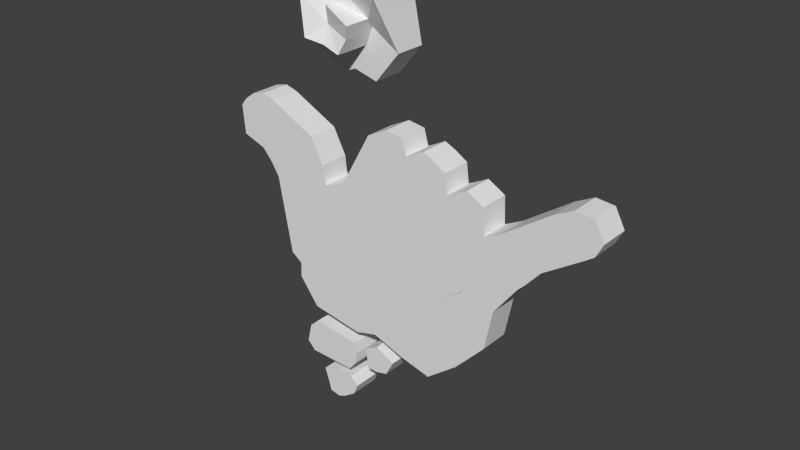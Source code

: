 # Source: Puzzle_Shaka.blend  (saved by Blender 2.57.0; exported with 4.5.12 LTS)
import bpy
from mathutils import Matrix  # noqa: F401  (used for matrix-valued properties, if any)

bpy.ops.wm.read_factory_settings(use_empty=True)
scene = bpy.context.scene
scene.name = 'Scene'

# ---- collections
col_collection_1 = bpy.data.collections.new('Collection 1'); scene.collection.children.link(col_collection_1)

# ---- world
world_world = bpy.data.worlds.new('World'); scene.world = world_world
world_world.color = (0.05088, 0.05088, 0.05088)
world_world.use_sun_shadow = False
world_world.sun_shadow_jitter_overblur = 0.0
world_world.cycles.sampling_method = 'MANUAL'
world_world.cycles.sample_map_resolution = 256

# ---- meshes
me_cube_000 = bpy.data.meshes.new('Cube.000')
me_cube_000.from_pydata([(-9.453, 1.0, 7.759), (-10.27, 1.0, 7.99), (-9.453, -1.0, 7.759), (-10.27, -1.0, 7.99), (-6.338, 1.0, 6.201), (-6.338, -1.0, 6.201), (-10.52, -1.0, 4.344), (-10.52, 1.0, 4.344)], [], [(2, 0, 1, 3), (0, 2, 5, 4), (1, 0, 4, 7), (6, 5, 2, 3), (1, 7, 6, 3), (4, 5, 6, 7)])
me_cube_000.use_remesh_preserve_volume = False
me_cube_000.use_remesh_preserve_attributes = False
me_cube_000.use_mirror_vertex_groups = False
me_cube_000.update()
me_cube_044 = bpy.data.meshes.new('Cube.044')
me_cube_044.from_pydata([(-2.707, 1.0, 11.24), (0.4035, 1.0, 12.73), (-1.413, 1.0, 13.87), (-1.413, -1.0, 13.87), (0.4035, -1.0, 12.73), (-2.917, -1.0, 13.08), (-1.855, -1.0, 12.73), (-2.917, 1.0, 13.08), (-1.855, 1.0, 12.73), (-2.707, -1.0, 11.24), (-1.175, -1.0, 10.82), (-1.175, 1.0, 10.82)], [], [(9, 0, 11, 10), (10, 11, 1, 4), (11, 8, 2, 1), (8, 6, 3, 2), (6, 10, 4, 3), (6, 8, 7, 5), (9, 10, 6, 5), (11, 0, 7, 8), (0, 9, 5, 7), (1, 2, 3, 4)])
me_cube_044.use_remesh_preserve_volume = False
me_cube_044.use_remesh_preserve_attributes = False
me_cube_044.use_mirror_vertex_groups = False
me_cube_044.update()
me_cube_043 = bpy.data.meshes.new('Cube.043')
me_cube_043.from_pydata([(-2.707, 1.0, 11.24), (-2.917, -1.0, 13.08), (-2.917, 1.0, 13.08), (-5.569, -1.0, 12.0), (-4.106, -1.0, 13.25), (-4.106, 1.0, 13.25), (-5.569, 1.0, 12.0), (-3.605, 1.0, 13.2), (-3.605, -1.0, 13.2), (-3.389, 1.0, 10.95), (-3.389, -1.0, 10.95), (-2.707, -1.0, 11.24)], [], [(9, 0, 11, 10), (9, 10, 3, 6), (10, 8, 4, 3), (8, 7, 5, 4), (7, 9, 6, 5), (7, 8, 1, 2), (0, 9, 7, 2), (10, 11, 1, 8), (0, 2, 1, 11), (3, 4, 5, 6)])
me_cube_043.use_remesh_preserve_volume = False
me_cube_043.use_remesh_preserve_attributes = False
me_cube_043.use_mirror_vertex_groups = False
me_cube_043.update()
me_cube_041 = bpy.data.meshes.new('Cube.041')
me_cube_041.from_pydata([(-4.388, 1.001, 14.59), (-4.365, -0.9988, 14.59), (-5.343, 1.0, 14.52), (-5.32, -1.0, 14.52), (-5.569, -1.0, 12.0), (-4.106, -1.0, 13.25), (-4.128, 1.0, 13.25), (-5.591, 1.0, 12.0)], [], [(1, 0, 2, 3), (2, 0, 6, 7), (0, 1, 5, 6), (4, 5, 1, 3), (7, 4, 3, 2), (4, 7, 6, 5)])
me_cube_041.use_remesh_preserve_volume = False
me_cube_041.use_remesh_preserve_attributes = False
me_cube_041.use_mirror_vertex_groups = False
me_cube_041.update()
me_cube_040 = bpy.data.meshes.new('Cube.040')
me_cube_040.from_pydata([(-4.328, -1.0, 1.414), (-1.575, -1.0, 1.411), (0.649, 1.0, 7.947), (0.649, -1.0, 7.947), (-0.4803, 1.0, 8.131), (-0.4803, -1.0, 8.131), (-1.825, -1.0, 7.463), (-3.991, -1.0, 3.607), (-3.991, 1.0, 3.607), (-1.825, 1.0, 7.463), (-3.137, -1.0, 0.5866), (0.9348, -1.0, 6.926), (0.9348, 1.0, 6.926), (-1.575, 1.0, 1.411), (-3.137, 1.0, 0.5866), (-4.328, 1.0, 1.414)], [], [(7, 0, 10, 1), (13, 14, 15, 8), (3, 2, 4, 5), (11, 12, 2, 3), (12, 9, 4, 2), (6, 11, 3, 5), (9, 6, 5, 4), (8, 7, 6, 9), (12, 13, 8, 9), (1, 11, 6, 7), (0, 7, 8, 15), (0, 15, 14, 10), (1, 10, 14, 13), (1, 13, 12, 11)])
me_cube_040.use_remesh_preserve_volume = False
me_cube_040.use_remesh_preserve_attributes = False
me_cube_040.use_mirror_vertex_groups = False
me_cube_040.update()
me_cube_039 = bpy.data.meshes.new('Cube.039')
me_cube_039.from_pydata([(-11.82, 1.0, 7.277), (-11.82, -1.0, 7.277), (-12.22, 1.0, 6.803), (-12.22, -1.0, 6.803), (-12.05, -1.0, 4.902), (-12.05, 1.0, 4.902), (-11.14, 1.0, 7.782), (-11.14, -1.0, 7.782), (-10.27, 1.0, 7.99), (-10.27, -1.0, 7.99), (-10.52, 1.0, 4.344), (-10.52, -1.0, 4.344)], [], [(1, 0, 2, 3), (0, 1, 7, 6), (2, 0, 6, 5), (4, 7, 1, 3), (5, 4, 3, 2), (10, 11, 4, 5), (11, 9, 7, 4), (8, 10, 5, 6), (9, 8, 6, 7), (8, 9, 11, 10)])
me_cube_039.use_remesh_preserve_volume = False
me_cube_039.use_remesh_preserve_attributes = False
me_cube_039.use_mirror_vertex_groups = False
me_cube_039.update()
me_cube_038 = bpy.data.meshes.new('Cube.038')
me_cube_038.from_pydata([(-4.666, 1.026, -11.73), (-4.197, 1.026, -11.55), (-4.197, -1.025, -11.55), (-4.666, -1.025, -11.73), (-3.352, 1.026, -10.97), (-3.352, -1.025, -10.97), (-5.35, 1.026, -11.59), (-5.35, -1.025, -11.59), (-5.522, 1.026, -10.96), (-3.02, 1.026, -10.22), (-5.522, -1.025, -10.96), (-3.02, -1.025, -10.22), (-5.827, -1.025, -10.04), (-3.585, -1.025, -9.709), (-3.585, 1.026, -9.709), (-5.827, 1.026, -10.04)], [], [(3, 0, 1, 2), (0, 3, 7, 6), (4, 5, 2, 1), (1, 0, 6, 4), (5, 7, 3, 2), (11, 10, 7, 5), (8, 9, 4, 6), (9, 11, 5, 4), (10, 8, 6, 7), (12, 15, 8, 10), (14, 13, 11, 9), (15, 14, 9, 8), (13, 12, 10, 11), (14, 15, 12, 13)])
me_cube_038.use_remesh_preserve_volume = False
me_cube_038.use_remesh_preserve_attributes = False
me_cube_038.use_mirror_vertex_groups = False
me_cube_038.update()
me_cube_037 = bpy.data.meshes.new('Cube.037')
me_cube_037.from_pydata([(-1.397, -1.0, -8.437), (-2.121, -1.0, -8.377), (-1.397, 1.0, -8.437), (-2.121, 1.0, -8.377), (-1.397, 1.0, -8.437), (-1.397, -1.0, -8.437), (-0.6036, 0.9972, -8.237), (-0.6036, -1.001, -8.237), (-0.0774, 0.9972, -7.255), (-1.369, -1.0, -6.565), (-1.369, 1.0, -6.565), (-0.0774, -1.001, -7.255), (-1.369, 1.0, -6.565), (-1.369, -1.0, -6.565), (-2.21, 1.0, -7.035), (-2.21, -1.0, -7.035)], [], [(1, 0, 2, 3), (6, 4, 5, 7), (2, 0, 13, 12), (14, 15, 1, 3), (0, 1, 15, 13), (12, 14, 3, 2), (8, 10, 4, 6), (10, 9, 5, 4), (9, 11, 7, 5), (11, 8, 6, 7), (8, 11, 9, 10), (12, 13, 15, 14)])
me_cube_037.use_remesh_preserve_volume = False
me_cube_037.use_remesh_preserve_attributes = False
me_cube_037.use_mirror_vertex_groups = False
me_cube_037.update()
me_cube_036 = bpy.data.meshes.new('Cube.036')
me_cube_036.from_pydata([(2.698, -1.001, -6.976), (2.698, 0.9972, -6.976), (0.6973, -1.001, -6.474), (-1.496, 1.0, -5.71), (-1.496, -1.0, -5.71), (0.6973, 0.9972, -6.474), (-0.8134, -1.0, -3.937), (1.073, -1.001, -4.09), (1.073, 0.9972, -4.08), (4.744, 0.9972, -5.359), (4.744, -1.001, -5.369), (2.583, -1.001, -1.782), (-1.119, -1.0, -0.9049), (0.6466, -1.001, -1.047), (-1.119, 1.0, -0.8976), (-0.8134, 1.0, -3.937), (0.6466, 0.9972, -1.03), (2.583, 0.9972, -1.773)], [], [(1, 0, 2, 5), (2, 0, 10, 7), (0, 1, 9, 10), (8, 9, 1, 5), (5, 2, 4, 3), (7, 6, 4, 2), (15, 8, 5, 3), (8, 15, 14, 16), (13, 12, 6, 7), (16, 17, 9, 8), (11, 13, 7, 10), (4, 6, 15, 3), (6, 12, 14, 15), (12, 13, 16, 14), (11, 17, 16, 13), (9, 17, 11, 10)])
me_cube_036.use_remesh_preserve_volume = False
me_cube_036.use_remesh_preserve_attributes = False
me_cube_036.use_mirror_vertex_groups = False
me_cube_036.update()
me_cube_035 = bpy.data.meshes.new('Cube.035')
me_cube_035.from_pydata([(-1.119, -1.0, -0.904), (-3.137, -1.0, 0.5866), (-4.328, -1.0, 1.414), (-4.037, -1.0, -0.6698), (-4.037, 1.0, -0.6698), (-5.322, 1.0, -3.902), (-5.322, -1.0, -3.902), (-7.655, -1.0, -2.821), (-7.697, 1.0, -3.813), (-7.697, -1.0, -3.813), (-6.389, -1.0, -5.548), (-6.389, 1.0, -5.548), (-2.963, -1.0, -6.116), (-2.963, 1.0, -6.116), (-5.292, -1.0, 1.141), (-0.8134, -1.0, -3.937), (-1.496, -1.0, -5.71), (-1.496, 1.0, -5.71), (-0.8134, 1.0, -3.937), (-1.119, 1.0, -0.904), (-3.137, 1.0, 0.5866), (-4.328, 1.0, 1.414), (-5.292, 1.0, 1.141), (-7.655, 1.0, -2.821)], [], [(17, 16, 12, 13), (1, 2, 14, 3), (21, 20, 4, 22), (0, 1, 3, 15), (20, 19, 18, 4), (17, 5, 4, 18), (15, 3, 6, 16), (22, 4, 5, 23), (3, 14, 7, 6), (6, 7, 9, 10), (23, 5, 11, 8), (16, 6, 10, 12), (5, 17, 13, 11), (11, 10, 9, 8), (13, 12, 10, 11), (23, 8, 9, 7), (0, 19, 20, 1), (0, 15, 18, 19), (1, 20, 21, 2), (2, 21, 22, 14), (7, 14, 22, 23), (15, 16, 17, 18)])
me_cube_035.use_remesh_preserve_volume = False
me_cube_035.use_remesh_preserve_attributes = False
me_cube_035.use_mirror_vertex_groups = False
me_cube_035.update()
me_cube_030 = bpy.data.meshes.new('Cube.030')
me_cube_030.from_pydata([(6.197, -1.001, 3.249), (8.694, -1.001, 1.316), (8.694, 0.9972, 1.316), (8.268, 0.9972, 0.754), (8.268, -1.001, 0.754), (5.509, -1.001, 1.321), (5.509, 0.9972, 1.321), (6.197, 0.9972, 3.249)], [], [(1, 0, 5, 4), (4, 3, 2, 1), (3, 6, 7, 2), (0, 1, 2, 7), (3, 4, 5, 6), (0, 7, 6, 5)])
me_cube_030.use_remesh_preserve_volume = False
me_cube_030.use_remesh_preserve_attributes = False
me_cube_030.use_mirror_vertex_groups = False
me_cube_030.update()
me_cube_029 = bpy.data.meshes.new('Cube.029')
me_cube_029.from_pydata([(8.268, 0.9972, 0.754), (8.268, -1.001, 0.754), (5.508, -1.001, 1.321), (4.944, -1.001, -0.2343), (7.201, -1.001, -0.6598), (7.201, 0.9972, -0.6598), (4.944, 0.9972, -0.2343), (5.508, 0.9972, 1.321)], [], [(7, 0, 5, 6), (0, 1, 4, 5), (3, 4, 1, 2), (2, 7, 6, 3), (3, 6, 5, 4), (0, 7, 2, 1)])
me_cube_029.use_remesh_preserve_volume = False
me_cube_029.use_remesh_preserve_attributes = False
me_cube_029.use_mirror_vertex_groups = False
me_cube_029.update()
me_cube_028 = bpy.data.meshes.new('Cube.028')
me_cube_028.from_pydata([(4.944, -1.001, -0.2343), (7.201, -1.001, -0.6598), (7.201, 0.9972, -0.6598), (6.674, 0.9972, -3.305), (6.674, -1.001, -3.305), (3.813, -1.001, -0.9802), (3.813, 0.9972, -0.9802), (4.944, 0.9972, -0.2343)], [], [(1, 0, 5, 4), (4, 3, 2, 1), (3, 6, 7, 2), (0, 1, 2, 7), (0, 7, 6, 5), (3, 4, 5, 6)])
me_cube_028.use_remesh_preserve_volume = False
me_cube_028.use_remesh_preserve_attributes = False
me_cube_028.use_mirror_vertex_groups = False
me_cube_028.update()
me_cube_027 = bpy.data.meshes.new('Cube.027')
me_cube_027.from_pydata([(6.674, 0.9972, -3.305), (6.674, -1.001, -3.305), (3.817, -1.001, -0.9821), (2.583, -1.001, -1.782), (4.744, -1.001, -5.369), (4.744, 0.9972, -5.369), (3.817, 0.9972, -0.9821), (2.583, 0.9972, -1.782)], [], [(6, 0, 5, 7), (0, 1, 4, 5), (3, 4, 1, 2), (3, 7, 5, 4), (2, 6, 7, 3), (0, 6, 2, 1)])
me_cube_027.use_remesh_preserve_volume = False
me_cube_027.use_remesh_preserve_attributes = False
me_cube_027.use_mirror_vertex_groups = False
me_cube_027.update()
me_cube_026 = bpy.data.meshes.new('Cube.026')
me_cube_026.from_pydata([(-6.365, -1.0, -6.632), (-6.365, 1.0, -6.632), (-3.195, -1.0, -7.059), (-3.195, 1.0, -7.059), (-7.306, -1.0, -8.508), (-7.306, 1.0, -8.508), (-3.128, -1.0, -8.511), (-3.128, 1.0, -8.511), (-6.767, -1.0, -9.073), (-3.668, -1.0, -9.163), (-3.668, 1.0, -9.163), (-6.767, 1.0, -9.073), (-7.009, -1.0, -7.228), (-7.009, 1.0, -7.228), (-3.084, 1.0, -7.792), (-3.084, -1.0, -7.792)], [], [(0, 1, 3, 2), (4, 6, 9, 8), (7, 5, 11, 10), (6, 7, 10, 9), (5, 4, 8, 11), (10, 11, 8, 9), (0, 12, 13, 1), (12, 4, 5, 13), (3, 14, 15, 2), (14, 7, 6, 15), (1, 13, 14, 3), (13, 5, 7, 14), (12, 0, 2, 15), (15, 6, 4, 12)])
me_cube_026.use_remesh_preserve_volume = False
me_cube_026.use_remesh_preserve_attributes = False
me_cube_026.use_mirror_vertex_groups = False
me_cube_026.update()
me_cube_025 = bpy.data.meshes.new('Cube.025')
me_cube_025.from_pydata([(12.99, -1.001, 6.932), (12.99, 0.9972, 6.932), (13.62, -1.001, 5.744), (13.62, 0.9972, 5.744), (13.16, 0.9972, 4.866), (13.16, -1.001, 4.866), (11.8, -1.001, 7.044), (11.8, 0.9972, 7.044), (11.24, -1.001, 5.687), (12.39, -1.001, 4.341), (12.39, 0.9972, 4.341), (11.24, 0.9972, 5.687)], [], [(0, 2, 3, 1), (0, 1, 7, 6), (2, 0, 6, 5), (4, 7, 1, 3), (5, 4, 3, 2), (9, 10, 4, 5), (10, 11, 7, 4), (8, 9, 5, 6), (8, 11, 10, 9), (6, 7, 11, 8)])
me_cube_025.use_remesh_preserve_volume = False
me_cube_025.use_remesh_preserve_attributes = False
me_cube_025.use_mirror_vertex_groups = False
me_cube_025.update()
me_cube_024 = bpy.data.meshes.new('Cube.024')
me_cube_024.from_pydata([(8.551, -1.001, 3.754), (11.24, -1.001, 5.687), (10.12, 0.9972, 2.865), (7.537, 0.9972, 4.327), (10.12, -1.001, 2.865), (7.537, -1.001, 4.327), (9.953, -1.001, 5.986), (9.953, 0.9972, 5.986), (12.39, -1.001, 4.341), (12.39, 0.9972, 4.341), (8.551, 0.9972, 3.754), (11.24, 0.9972, 5.687)], [], [(0, 4, 8, 1), (5, 0, 1, 6), (2, 10, 11, 9), (10, 3, 7, 11), (3, 5, 6, 7), (9, 8, 4, 2), (0, 5, 3, 10), (0, 10, 2, 4), (1, 11, 7, 6), (1, 8, 9, 11)])
me_cube_024.use_remesh_preserve_volume = False
me_cube_024.use_remesh_preserve_attributes = False
me_cube_024.use_mirror_vertex_groups = False
me_cube_024.update()
me_cube_023 = bpy.data.meshes.new('Cube.023')
me_cube_023.from_pydata([(9.953, 0.9972, 5.986), (9.953, -1.001, 5.986), (11.24, -1.001, 5.687), (10.59, -1.001, 6.426), (10.59, 0.9972, 6.426), (11.8, 0.9972, 7.044), (11.8, -1.001, 7.044), (11.24, 0.9972, 5.687)], [], [(1, 2, 6, 3), (7, 0, 4, 5), (0, 1, 3, 4), (5, 4, 3, 6), (0, 7, 2, 1), (2, 7, 5, 6)])
me_cube_023.use_remesh_preserve_volume = False
me_cube_023.use_remesh_preserve_attributes = False
me_cube_023.use_mirror_vertex_groups = False
me_cube_023.update()
me_cube_022 = bpy.data.meshes.new('Cube.022')
me_cube_022.from_pydata([(0.01598, -1.0, 1.612), (1.652, -1.001, 1.145), (3.833, 0.9972, 5.451), (3.833, -1.001, 5.451), (2.23, -1.0, 5.896), (2.23, 0.9837, 5.896), (2.868, 0.988, 7.205), (2.868, -0.9937, 7.205), (3.676, 0.988, 6.712), (3.676, -0.9937, 6.712), (0.9348, 1.0, 6.926), (2.147, 0.988, 7.547), (2.147, -0.9937, 7.547), (0.9348, -1.0, 6.926), (-0.8226, -1.0, 3.064), (1.652, 0.9972, 1.145), (0.01598, 1.0, 1.612), (-0.8226, 1.0, 3.064)], [], [(0, 1, 3, 4), (15, 16, 5, 2), (2, 5, 6, 8), (4, 3, 9, 7), (3, 2, 8, 9), (6, 7, 9, 8), (6, 5, 10, 11), (7, 6, 11, 12), (4, 7, 12, 13), (5, 16, 17, 10), (0, 4, 13, 14), (10, 13, 12, 11), (0, 16, 15, 1), (0, 14, 17, 16), (1, 15, 2, 3), (10, 17, 14, 13)])
me_cube_022.use_remesh_preserve_volume = False
me_cube_022.use_remesh_preserve_attributes = False
me_cube_022.use_mirror_vertex_groups = False
me_cube_022.update()
me_cube_021 = bpy.data.meshes.new('Cube.021')
me_cube_021.from_pydata([(0.01598, -1.0, 1.612), (-0.8227, -1.0, 3.064), (-1.223, -1.0, 1.002), (-1.575, -1.0, 1.411), (-0.8227, 1.0, 3.064), (0.01598, 1.0, 1.612), (-1.575, 1.0, 1.411), (-1.223, 1.0, 1.002)], [], [(0, 1, 3, 2), (4, 5, 7, 6), (0, 5, 4, 1), (0, 2, 7, 5), (1, 4, 6, 3), (2, 3, 6, 7)])
me_cube_021.use_remesh_preserve_volume = False
me_cube_021.use_remesh_preserve_attributes = False
me_cube_021.use_mirror_vertex_groups = False
me_cube_021.update()
me_cube_020 = bpy.data.meshes.new('Cube.020')
me_cube_020.from_pydata([(0.4035, -0.9972, 12.73), (-1.413, -0.9919, 13.87), (-1.413, 1.0, 13.87), (0.4035, 1.0, 12.73), (-0.2436, 1.0, 15.91), (-1.246, 1.0, 14.44), (-3.343, 1.0, 17.13), (-2.806, 1.0, 15.32), (-4.55, 1.022, 15.68), (-2.961, 1.0, 14.15), (-2.937, 1.0, 13.1), (-4.09, 1.0, 13.32), (-1.253, 1.0, 14.44), (-2.769, 1.0, 15.28), (-2.961, -1.602, 14.15), (-2.799, -1.632, 15.31), (-1.539, 1.0, 13.63), (-1.872, 1.0, 12.75), (-0.2436, -2.278, 15.91), (-2.806, -2.341, 15.32), (-3.343, -2.854, 17.13), (-4.563, -3.257, 15.73), (-4.09, -3.473, 13.32), (-2.937, -3.235, 13.1), (-2.961, -2.807, 14.15), (-1.872, -3.262, 12.75), (-1.505, -3.021, 13.61), (-1.253, -3.235, 14.44), (-2.799, -3.136, 15.31), (-1.246, -1.509, 14.44)], [], [(0, 3, 4, 18), (3, 2, 5, 4), (2, 1, 29, 5), (1, 0, 18, 29), (4, 5, 7, 6), (6, 7, 9, 8), (8, 9, 10, 11), (10, 9, 16, 17), (16, 9, 13, 12), (0, 1, 2, 3), (29, 18, 20, 19), (8, 11, 22, 21), (11, 10, 23, 22), (10, 17, 25, 23), (17, 16, 26, 25), (16, 12, 27, 26), (15, 14, 24, 28), (19, 20, 21, 24), (24, 21, 22, 23), (24, 23, 25, 26), (24, 26, 27, 28), (6, 20, 18, 4), (6, 8, 21, 20), (15, 28, 27, 29)])
me_cube_020.use_remesh_preserve_volume = False
me_cube_020.use_remesh_preserve_attributes = False
me_cube_020.use_mirror_vertex_groups = False
me_cube_020.update()
me_cube_015 = bpy.data.meshes.new('Cube.015')
me_cube_015.from_pydata([(-6.338, 1.0, 6.201), (-6.338, -1.0, 6.201), (-10.52, 1.0, 4.344), (-10.52, -1.0, 4.344), (-5.477, 1.0, 4.555), (-9.841, 1.0, 3.57), (-5.477, -1.0, 4.555), (-9.841, -1.0, 3.57), (-5.369, 1.0, 3.599), (-5.369, -1.0, 3.599), (-9.311, 1.0, 2.719), (-9.311, -1.0, 2.719)], [], [(7, 6, 1, 3), (2, 0, 4, 5), (0, 1, 6, 4), (5, 7, 3, 2), (10, 11, 7, 5), (9, 8, 4, 6), (8, 10, 5, 4), (11, 9, 6, 7), (0, 2, 3, 1), (8, 9, 11, 10)])
me_cube_015.use_remesh_preserve_volume = False
me_cube_015.use_remesh_preserve_attributes = False
me_cube_015.use_mirror_vertex_groups = False
me_cube_015.update()
me_cube_014 = bpy.data.meshes.new('Cube.014')
me_cube_014.from_pydata([(-5.369, -1.0, 3.599), (-9.311, 1.0, 2.719), (-9.311, -1.0, 2.719), (-8.39, 1.0, -2.301), (-8.39, -1.0, -2.301), (-5.268, -1.0, 3.336), (-5.292, -1.0, 1.141), (-7.655, -1.0, -2.821), (-7.655, 1.0, -2.821), (-5.292, 1.0, 1.141), (-5.268, 1.0, 3.336), (-5.369, 1.0, 3.599)], [], [(0, 2, 4, 5), (1, 11, 10, 3), (3, 4, 2, 1), (8, 7, 4, 3), (9, 8, 3, 10), (7, 6, 5, 4), (0, 11, 1, 2), (0, 5, 10, 11), (3, 10, 5, 4), (5, 6, 9, 10), (6, 7, 8, 9)])
me_cube_014.use_remesh_preserve_volume = False
me_cube_014.use_remesh_preserve_attributes = False
me_cube_014.use_mirror_vertex_groups = False
me_cube_014.update()
me_cube_013 = bpy.data.meshes.new('Cube.013')
me_cube_013.from_pydata([(-5.268, 1.0, 3.336), (-5.268, -1.0, 3.336), (-5.292, -1.0, 1.141), (-3.991, -1.0, 3.607), (-4.328, -1.0, 1.414), (-3.991, 1.0, 3.607), (-4.328, 1.0, 1.414), (-5.292, 1.0, 1.141)], [], [(7, 0, 5, 6), (4, 3, 1, 2), (0, 1, 3, 5), (0, 7, 2, 1), (2, 7, 6, 4), (3, 4, 6, 5)])
me_cube_013.use_remesh_preserve_volume = False
me_cube_013.use_remesh_preserve_attributes = False
me_cube_013.use_mirror_vertex_groups = False
me_cube_013.update()
me_cube_008 = bpy.data.meshes.new('Cube.008')
me_cube_008.from_pydata([(-1.575, -1.0, 1.411), (-3.137, -1.0, 0.5866), (-1.119, -1.0, -0.904), (-1.223, -1.0, 1.002), (-1.119, 1.0, -0.904), (-1.575, 1.0, 1.411), (-1.223, 1.0, 1.002), (-3.137, 1.0, 0.5866)], [], [(3, 0, 1, 2), (5, 6, 4, 7), (0, 5, 7, 1), (0, 3, 6, 5), (1, 7, 4, 2), (2, 4, 6, 3)])
me_cube_008.use_remesh_preserve_volume = False
me_cube_008.use_remesh_preserve_attributes = False
me_cube_008.use_mirror_vertex_groups = False
me_cube_008.update()
me_cube_007 = bpy.data.meshes.new('Cube.007')
me_cube_007.from_pydata([(-1.119, -1.0, -0.904), (-1.223, -1.0, 1.002), (1.652, -1.001, 1.145), (0.648, -1.001, -1.046), (0.01598, -1.0, 1.612), (-0.2752, -1.0, -0.977), (-0.2752, 1.0, -0.977), (-1.119, 1.0, -0.904), (0.648, 0.9972, -1.046), (1.652, 0.9972, 1.145), (0.01598, 1.0, 1.612), (-1.223, 1.0, 1.002)], [], [(4, 5, 3, 2), (6, 10, 9, 8), (7, 11, 10, 6), (1, 0, 5, 4), (0, 1, 11, 7), (0, 7, 6, 5), (1, 4, 10, 11), (2, 3, 8, 9), (2, 9, 10, 4), (3, 5, 6, 8)])
me_cube_007.use_remesh_preserve_volume = False
me_cube_007.use_remesh_preserve_attributes = False
me_cube_007.use_mirror_vertex_groups = False
me_cube_007.update()
me_cube_005 = bpy.data.meshes.new('Cube.005')
me_cube_005.from_pydata([(5.163, -1.001, 6.13), (6.291, -1.001, 5.486), (5.163, 0.988, 6.13), (6.291, 0.988, 5.486), (2.583, -1.001, -1.782), (6.374, 0.9972, 3.742), (6.374, -1.001, 3.742), (4.946, -1.001, -0.2517), (3.833, -1.001, 5.451), (1.652, -1.001, 1.145), (0.648, -1.001, -1.046), (4.946, 0.9972, -0.2517), (2.583, 0.9972, -1.782), (0.648, 0.9972, -1.046), (1.652, 0.9972, 1.145), (3.833, 0.9972, 5.451)], [], [(2, 0, 1, 3), (0, 2, 15, 8), (1, 0, 8, 6), (6, 5, 3, 1), (5, 15, 2, 3), (13, 14, 11, 12), (9, 10, 4, 7), (14, 15, 5, 11), (8, 9, 7, 6), (8, 15, 14, 9), (9, 14, 13, 10), (4, 10, 13, 12), (4, 12, 11, 7), (5, 6, 7, 11)])
me_cube_005.use_remesh_preserve_volume = False
me_cube_005.use_remesh_preserve_attributes = False
me_cube_005.use_mirror_vertex_groups = False
me_cube_005.update()
me_cube_004 = bpy.data.meshes.new('Cube.004')
me_cube_004.from_pydata([(8.694, 0.9972, 1.316), (8.694, -1.001, 1.316), (6.197, -1.001, 3.248), (6.373, -1.001, 3.738), (6.373, 0.9972, 3.738), (9.146, -1.001, 1.755), (9.146, 0.9972, 1.755), (10.12, 0.9972, 2.865), (7.537, 0.9972, 4.327), (10.12, -1.001, 2.865), (7.537, -1.001, 4.327), (6.197, 0.9972, 3.248)], [], [(2, 1, 5, 3), (1, 0, 6, 5), (0, 11, 4, 6), (6, 4, 8, 7), (5, 6, 7, 9), (3, 5, 9, 10), (4, 3, 10, 8), (7, 8, 10, 9), (2, 3, 4, 11), (0, 1, 2, 11)])
me_cube_004.use_remesh_preserve_volume = False
me_cube_004.use_remesh_preserve_attributes = False
me_cube_004.use_mirror_vertex_groups = False
me_cube_004.update()

# ---- objects
ob_thumb_end = bpy.data.objects.new('Thumb_End', me_cube_000)
ob_island_n3 = bpy.data.objects.new('Island_N3', me_cube_044)
ob_island_n2 = bpy.data.objects.new('Island_N2', me_cube_043)
ob_island_n1 = bpy.data.objects.new('Island_N1', me_cube_041)
ob_finger_pointer = bpy.data.objects.new('Finger_Pointer', me_cube_040)
ob_thumb_nail_s1 = bpy.data.objects.new('Thumb_Nail/S1', me_cube_039)
ob_island_s_s2 = bpy.data.objects.new('Island_S/S2', me_cube_038)
ob_island_ssmall = bpy.data.objects.new('Island_Ssmall', me_cube_037)
ob_palm_r = bpy.data.objects.new('Palm_R', me_cube_036)
ob_palm_l = bpy.data.objects.new('Palm_L', me_cube_035)
ob_pinkie_middle2 = bpy.data.objects.new('Pinkie_Middle2', me_cube_030)
ob_pinkie_middle1 = bpy.data.objects.new('Pinkie_Middle1', me_cube_029)
ob_pinkie_base2 = bpy.data.objects.new('Pinkie_Base2', me_cube_028)
ob_pinkie_base1 = bpy.data.objects.new('Pinkie_Base1', me_cube_027)
ob_island__slarge = bpy.data.objects.new('Island__SLarge', me_cube_026)
ob_pinkie_nailr_s3 = bpy.data.objects.new('Pinkie_NailR/S3', me_cube_025)
ob_pinkie_end2 = bpy.data.objects.new('Pinkie_End2', me_cube_024)
ob_pinkie_naill = bpy.data.objects.new('Pinkie_NailL', me_cube_023)
ob_finger_middle = bpy.data.objects.new('Finger_Middle', me_cube_022)
ob_connector_m1 = bpy.data.objects.new('Connector_M1', me_cube_021)
ob_island_n4 = bpy.data.objects.new('Island_N4', me_cube_020)
ob_thumb_middle = bpy.data.objects.new('Thumb_middle', me_cube_015)
ob_thumb_base = bpy.data.objects.new('Thumb_base', me_cube_014)
ob_connector = bpy.data.objects.new('Connector', me_cube_013)
ob_connector_m2 = bpy.data.objects.new('Connector_M2', me_cube_008)
ob_puzzlegoal = bpy.data.objects.new('PuzzleGoal', me_cube_007)
ob_finger_ring = bpy.data.objects.new('Finger_Ring', me_cube_005)
ob_pinkie_end1 = bpy.data.objects.new('Pinkie_End1', me_cube_004)

# ---- transforms, parenting, visibility, modifiers, constraints
ob_thumb_end.location = (0.0, 0.0, 0.0)
ob_thumb_end.lineart.crease_threshold = 0.0
ob_island_n3.location = (0.0, 0.0, 0.0)
ob_island_n3.lineart.crease_threshold = 0.0
ob_island_n2.location = (0.0, 0.0, 0.0)
ob_island_n2.lineart.crease_threshold = 0.0
ob_island_n1.location = (0.0, 0.0, 0.0)
ob_island_n1.lineart.crease_threshold = 0.0
ob_finger_pointer.location = (0.0, 0.0, 0.0)
ob_finger_pointer.lineart.crease_threshold = 0.0
ob_thumb_nail_s1.location = (0.0, 0.0, 0.0)
ob_thumb_nail_s1.lineart.crease_threshold = 0.0
ob_island_s_s2.location = (0.0, 0.0, 0.0)
ob_island_s_s2.lineart.crease_threshold = 0.0
ob_island_ssmall.location = (0.0, 0.0, 0.0)
ob_island_ssmall.lineart.crease_threshold = 0.0
ob_palm_r.location = (0.0, 0.0, 0.0)
ob_palm_r.lineart.crease_threshold = 0.0
ob_palm_l.location = (0.0, 0.0, 0.0)
ob_palm_l.lineart.crease_threshold = 0.0
ob_pinkie_middle2.location = (0.0, 0.0, 0.0)
ob_pinkie_middle2.lineart.crease_threshold = 0.0
ob_pinkie_middle1.location = (0.0, 0.0, 0.0)
ob_pinkie_middle1.lineart.crease_threshold = 0.0
ob_pinkie_base2.location = (0.0, 0.0, 0.0)
ob_pinkie_base2.lineart.crease_threshold = 0.0
ob_pinkie_base1.location = (0.0, 0.0, 0.0)
ob_pinkie_base1.lineart.crease_threshold = 0.0
ob_island__slarge.location = (0.0, 0.0, 0.0)
ob_island__slarge.lineart.crease_threshold = 0.0
ob_pinkie_nailr_s3.location = (0.0, 0.0, 0.0)
ob_pinkie_nailr_s3.lineart.crease_threshold = 0.0
ob_pinkie_end2.location = (0.0, 0.0, 0.0)
ob_pinkie_end2.lineart.crease_threshold = 0.0
ob_pinkie_naill.location = (0.0, 0.0, 0.0)
ob_pinkie_naill.lineart.crease_threshold = 0.0
ob_finger_middle.location = (0.0, 0.0, 0.0)
ob_finger_middle.lineart.crease_threshold = 0.0
ob_connector_m1.location = (0.0, 0.0, 0.0)
ob_connector_m1.lineart.crease_threshold = 0.0
ob_island_n4.location = (0.0, 0.0, 0.0)
ob_island_n4.lineart.crease_threshold = 0.0
ob_thumb_middle.location = (0.0, 0.0, 0.0)
ob_thumb_middle.lineart.crease_threshold = 0.0
ob_thumb_base.location = (0.0, 0.0, 0.0)
ob_thumb_base.lineart.crease_threshold = 0.0
ob_connector.location = (0.0, 0.0, 0.0)
ob_connector.lineart.crease_threshold = 0.0
ob_connector_m2.location = (0.0, 0.0, 0.0)
ob_connector_m2.lineart.crease_threshold = 0.0
ob_puzzlegoal.location = (0.0, 0.0, 0.0)
ob_puzzlegoal.lineart.crease_threshold = 0.0
ob_finger_ring.location = (0.0, 0.0, 0.0)
ob_finger_ring.lineart.crease_threshold = 0.0
ob_pinkie_end1.location = (0.0, 0.0, 0.0)
ob_pinkie_end1.lineart.crease_threshold = 0.0

# ---- collection membership
col_collection_1.objects.link(ob_thumb_end)
col_collection_1.objects.link(ob_island_n3)
col_collection_1.objects.link(ob_island_n2)
col_collection_1.objects.link(ob_island_n1)
col_collection_1.objects.link(ob_finger_pointer)
col_collection_1.objects.link(ob_thumb_nail_s1)
col_collection_1.objects.link(ob_island_s_s2)
col_collection_1.objects.link(ob_island_ssmall)
col_collection_1.objects.link(ob_palm_r)
col_collection_1.objects.link(ob_palm_l)
col_collection_1.objects.link(ob_pinkie_middle2)
col_collection_1.objects.link(ob_pinkie_middle1)
col_collection_1.objects.link(ob_pinkie_base2)
col_collection_1.objects.link(ob_pinkie_base1)
col_collection_1.objects.link(ob_island__slarge)
col_collection_1.objects.link(ob_pinkie_nailr_s3)
col_collection_1.objects.link(ob_pinkie_end2)
col_collection_1.objects.link(ob_pinkie_naill)
col_collection_1.objects.link(ob_finger_middle)
col_collection_1.objects.link(ob_connector_m1)
col_collection_1.objects.link(ob_island_n4)
col_collection_1.objects.link(ob_thumb_middle)
col_collection_1.objects.link(ob_thumb_base)
col_collection_1.objects.link(ob_connector)
col_collection_1.objects.link(ob_connector_m2)
col_collection_1.objects.link(ob_puzzlegoal)
col_collection_1.objects.link(ob_finger_ring)
col_collection_1.objects.link(ob_pinkie_end1)

# ---- scene / render settings (as saved in the file)
scene.frame_start = 1; scene.frame_end = 250; scene.frame_set(0)
scene.render.engine = 'BLENDER_EEVEE_NEXT'
scene.render.image_settings.color_mode = 'RGB'
scene.render.image_settings.compression = 90
scene.render.resolution_percentage = 50
scene.render.dither_intensity = 0.0
scene.render.bake_margin = 2
scene.render.bake_bias = 0.0
scene.cycles.use_denoising = False
scene.cycles.samples = 10
scene.cycles.sampling_pattern = 'TABULATED_SOBOL'
scene.cycles.light_sampling_threshold = 0.0
scene.cycles.use_adaptive_sampling = False
scene.cycles.use_light_tree = False
scene.cycles.blur_glossy = 0.0
scene.cycles.volume_bounces = 1
scene.cycles.pixel_filter_type = 'GAUSSIAN'
scene.cycles.sample_clamp_indirect = 0.0
scene.view_settings.view_transform = 'Standard'
bpy.context.view_layer.update()

# ---- added for rendering (the .blend has no active camera and no usable light): camera, sun
cam_auto = bpy.data.cameras.new('AutoCamera')
cam_auto.lens = 50.0
cam_auto.sensor_width = 36.0
cam_auto.clip_end = 1000.0
ob_auto_camera = bpy.data.objects.new('AutoCamera', cam_auto)
scene.collection.objects.link(ob_auto_camera)
ob_auto_camera.location = (36.7825, -44.5173, 31.5636)
ob_auto_camera.rotation_euler = (1.09748, -7.21219e-08, 0.694738)
scene.camera = ob_auto_camera
light_auto_sun = bpy.data.lights.new('AutoSun', 'SUN')
light_auto_sun.energy = 3.0
light_auto_sun.angle = 0.0523599
ob_auto_sun = bpy.data.objects.new('AutoSun', light_auto_sun)
scene.collection.objects.link(ob_auto_sun)
ob_auto_sun.rotation_euler = (0.872665, 0.174533, 0.523599)
bpy.context.view_layer.update()
